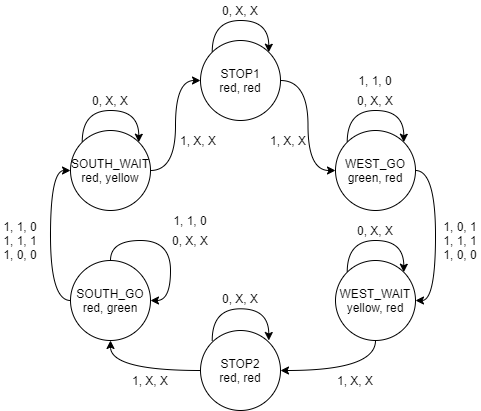

The diagram above was exported from draw.io. Its source (the exported page's mxGraphModel, read from the mxfile embedded in the PNG):
<mxGraphModel dx="1422" dy="762" grid="1" gridSize="10" guides="1" tooltips="1" connect="1" arrows="1" fold="1" page="1" pageScale="1" pageWidth="583" pageHeight="827" math="0" shadow="0">
  <root>
    <mxCell id="0" />
    <mxCell id="1" parent="0" />
    <mxCell id="0oUA-rk5GWOw3lKGC5H4-32" style="edgeStyle=orthogonalEdgeStyle;curved=1;rounded=0;orthogonalLoop=1;jettySize=auto;html=1;exitX=1;exitY=0.5;exitDx=0;exitDy=0;entryX=0;entryY=0.5;entryDx=0;entryDy=0;" parent="1" source="0oUA-rk5GWOw3lKGC5H4-2" target="0oUA-rk5GWOw3lKGC5H4-3" edge="1">
      <mxGeometry relative="1" as="geometry" />
    </mxCell>
    <mxCell id="0oUA-rk5GWOw3lKGC5H4-2" value="STOP1&lt;br&gt;red, red" style="ellipse;whiteSpace=wrap;html=1;aspect=fixed;" parent="1" vertex="1">
      <mxGeometry x="252" y="210" width="80" height="80" as="geometry" />
    </mxCell>
    <mxCell id="0oUA-rk5GWOw3lKGC5H4-29" style="edgeStyle=orthogonalEdgeStyle;curved=1;rounded=0;orthogonalLoop=1;jettySize=auto;html=1;exitX=1;exitY=0.5;exitDx=0;exitDy=0;entryX=1;entryY=0.5;entryDx=0;entryDy=0;" parent="1" source="0oUA-rk5GWOw3lKGC5H4-3" target="0oUA-rk5GWOw3lKGC5H4-4" edge="1">
      <mxGeometry relative="1" as="geometry" />
    </mxCell>
    <mxCell id="0oUA-rk5GWOw3lKGC5H4-3" value="WEST_GO&lt;br&gt;green, red" style="ellipse;whiteSpace=wrap;html=1;aspect=fixed;" parent="1" vertex="1">
      <mxGeometry x="387" y="300" width="80" height="80" as="geometry" />
    </mxCell>
    <mxCell id="0oUA-rk5GWOw3lKGC5H4-26" style="edgeStyle=orthogonalEdgeStyle;curved=1;rounded=0;orthogonalLoop=1;jettySize=auto;html=1;exitX=0.5;exitY=1;exitDx=0;exitDy=0;entryX=1;entryY=0.5;entryDx=0;entryDy=0;" parent="1" source="0oUA-rk5GWOw3lKGC5H4-4" target="0oUA-rk5GWOw3lKGC5H4-5" edge="1">
      <mxGeometry relative="1" as="geometry" />
    </mxCell>
    <mxCell id="0oUA-rk5GWOw3lKGC5H4-4" value="WEST_WAIT&lt;br&gt;yellow, red" style="ellipse;whiteSpace=wrap;html=1;aspect=fixed;" parent="1" vertex="1">
      <mxGeometry x="387" y="430" width="80" height="80" as="geometry" />
    </mxCell>
    <mxCell id="0oUA-rk5GWOw3lKGC5H4-27" style="edgeStyle=orthogonalEdgeStyle;curved=1;rounded=0;orthogonalLoop=1;jettySize=auto;html=1;exitX=0;exitY=0.5;exitDx=0;exitDy=0;entryX=0.5;entryY=1;entryDx=0;entryDy=0;" parent="1" source="0oUA-rk5GWOw3lKGC5H4-5" target="0oUA-rk5GWOw3lKGC5H4-7" edge="1">
      <mxGeometry relative="1" as="geometry" />
    </mxCell>
    <mxCell id="0oUA-rk5GWOw3lKGC5H4-5" value="STOP2&lt;br&gt;red, red" style="ellipse;whiteSpace=wrap;html=1;aspect=fixed;" parent="1" vertex="1">
      <mxGeometry x="252" y="500" width="80" height="80" as="geometry" />
    </mxCell>
    <mxCell id="0oUA-rk5GWOw3lKGC5H4-31" style="edgeStyle=orthogonalEdgeStyle;curved=1;rounded=0;orthogonalLoop=1;jettySize=auto;html=1;exitX=1;exitY=0.5;exitDx=0;exitDy=0;entryX=0;entryY=0.5;entryDx=0;entryDy=0;" parent="1" source="0oUA-rk5GWOw3lKGC5H4-6" target="0oUA-rk5GWOw3lKGC5H4-2" edge="1">
      <mxGeometry relative="1" as="geometry" />
    </mxCell>
    <mxCell id="0oUA-rk5GWOw3lKGC5H4-6" value="SOUTH_WAIT&lt;br&gt;red, yellow" style="ellipse;whiteSpace=wrap;html=1;aspect=fixed;" parent="1" vertex="1">
      <mxGeometry x="122" y="300" width="80" height="80" as="geometry" />
    </mxCell>
    <mxCell id="0oUA-rk5GWOw3lKGC5H4-28" style="edgeStyle=orthogonalEdgeStyle;curved=1;rounded=0;orthogonalLoop=1;jettySize=auto;html=1;exitX=0;exitY=0.5;exitDx=0;exitDy=0;entryX=0;entryY=0.5;entryDx=0;entryDy=0;" parent="1" source="0oUA-rk5GWOw3lKGC5H4-7" target="0oUA-rk5GWOw3lKGC5H4-6" edge="1">
      <mxGeometry relative="1" as="geometry" />
    </mxCell>
    <mxCell id="0oUA-rk5GWOw3lKGC5H4-7" value="SOUTH_GO&lt;br&gt;red, green" style="ellipse;whiteSpace=wrap;html=1;aspect=fixed;" parent="1" vertex="1">
      <mxGeometry x="122" y="430" width="80" height="80" as="geometry" />
    </mxCell>
    <mxCell id="0oUA-rk5GWOw3lKGC5H4-9" value="0, X, X" style="text;html=1;strokeColor=none;fillColor=none;align=center;verticalAlign=middle;whiteSpace=wrap;rounded=0;" parent="1" vertex="1">
      <mxGeometry x="272" y="170" width="40" height="20" as="geometry" />
    </mxCell>
    <mxCell id="0oUA-rk5GWOw3lKGC5H4-16" value="0, X, X" style="text;html=1;strokeColor=none;fillColor=none;align=center;verticalAlign=middle;whiteSpace=wrap;rounded=0;" parent="1" vertex="1">
      <mxGeometry x="407" y="260" width="40" height="20" as="geometry" />
    </mxCell>
    <mxCell id="0oUA-rk5GWOw3lKGC5H4-18" value="0, X, X" style="text;html=1;strokeColor=none;fillColor=none;align=center;verticalAlign=middle;whiteSpace=wrap;rounded=0;" parent="1" vertex="1">
      <mxGeometry x="407" y="390" width="40" height="20" as="geometry" />
    </mxCell>
    <mxCell id="0oUA-rk5GWOw3lKGC5H4-20" value="0, X, X" style="text;html=1;strokeColor=none;fillColor=none;align=center;verticalAlign=middle;whiteSpace=wrap;rounded=0;" parent="1" vertex="1">
      <mxGeometry x="272" y="458.28" width="40" height="20" as="geometry" />
    </mxCell>
    <mxCell id="0oUA-rk5GWOw3lKGC5H4-22" value="0, X, X" style="text;html=1;strokeColor=none;fillColor=none;align=center;verticalAlign=middle;whiteSpace=wrap;rounded=0;" parent="1" vertex="1">
      <mxGeometry x="222" y="400" width="40" height="20" as="geometry" />
    </mxCell>
    <mxCell id="0oUA-rk5GWOw3lKGC5H4-24" value="0, X, X" style="text;html=1;strokeColor=none;fillColor=none;align=center;verticalAlign=middle;whiteSpace=wrap;rounded=0;" parent="1" vertex="1">
      <mxGeometry x="142" y="260" width="40" height="20" as="geometry" />
    </mxCell>
    <mxCell id="0oUA-rk5GWOw3lKGC5H4-33" value="1, X, X" style="text;html=1;strokeColor=none;fillColor=none;align=center;verticalAlign=middle;whiteSpace=wrap;rounded=0;" parent="1" vertex="1">
      <mxGeometry x="320" y="300" width="40" height="20" as="geometry" />
    </mxCell>
    <mxCell id="0oUA-rk5GWOw3lKGC5H4-34" value="1, 1, 0" style="text;html=1;strokeColor=none;fillColor=none;align=center;verticalAlign=middle;whiteSpace=wrap;rounded=0;" parent="1" vertex="1">
      <mxGeometry x="407" y="240" width="40" height="20" as="geometry" />
    </mxCell>
    <mxCell id="0oUA-rk5GWOw3lKGC5H4-36" value="1, 1, 0" style="text;html=1;strokeColor=none;fillColor=none;align=center;verticalAlign=middle;whiteSpace=wrap;rounded=0;" parent="1" vertex="1">
      <mxGeometry x="222" y="380" width="40" height="20" as="geometry" />
    </mxCell>
    <mxCell id="0oUA-rk5GWOw3lKGC5H4-37" style="edgeStyle=orthogonalEdgeStyle;curved=1;rounded=0;orthogonalLoop=1;jettySize=auto;html=1;exitX=0.5;exitY=0;exitDx=0;exitDy=0;entryX=1;entryY=0.5;entryDx=0;entryDy=0;" parent="1" source="0oUA-rk5GWOw3lKGC5H4-7" target="0oUA-rk5GWOw3lKGC5H4-7" edge="1">
      <mxGeometry relative="1" as="geometry" />
    </mxCell>
    <mxCell id="0oUA-rk5GWOw3lKGC5H4-40" style="edgeStyle=orthogonalEdgeStyle;curved=1;rounded=0;orthogonalLoop=1;jettySize=auto;html=1;exitX=0;exitY=0;exitDx=0;exitDy=0;entryX=1;entryY=0;entryDx=0;entryDy=0;" parent="1" source="0oUA-rk5GWOw3lKGC5H4-3" target="0oUA-rk5GWOw3lKGC5H4-3" edge="1">
      <mxGeometry relative="1" as="geometry">
        <Array as="points">
          <mxPoint x="399" y="280" />
          <mxPoint x="455" y="280" />
        </Array>
      </mxGeometry>
    </mxCell>
    <mxCell id="0oUA-rk5GWOw3lKGC5H4-42" style="edgeStyle=orthogonalEdgeStyle;curved=1;rounded=0;orthogonalLoop=1;jettySize=auto;html=1;exitX=0;exitY=0;exitDx=0;exitDy=0;entryX=1;entryY=0;entryDx=0;entryDy=0;" parent="1" edge="1">
      <mxGeometry relative="1" as="geometry">
        <mxPoint x="398.71572875253787" y="441.71572875253787" as="sourcePoint" />
        <mxPoint x="455.28427124746213" y="441.71572875253787" as="targetPoint" />
        <Array as="points">
          <mxPoint x="399" y="410" />
          <mxPoint x="455" y="410" />
        </Array>
      </mxGeometry>
    </mxCell>
    <mxCell id="0oUA-rk5GWOw3lKGC5H4-43" style="edgeStyle=orthogonalEdgeStyle;curved=1;rounded=0;orthogonalLoop=1;jettySize=auto;html=1;exitX=0;exitY=0;exitDx=0;exitDy=0;entryX=1;entryY=0;entryDx=0;entryDy=0;" parent="1" edge="1">
      <mxGeometry relative="1" as="geometry">
        <mxPoint x="263.71572875253787" y="509.99572875253784" as="sourcePoint" />
        <mxPoint x="320.28427124746213" y="509.99572875253784" as="targetPoint" />
        <Array as="points">
          <mxPoint x="264" y="478.28" />
          <mxPoint x="320" y="478.28" />
        </Array>
      </mxGeometry>
    </mxCell>
    <mxCell id="0oUA-rk5GWOw3lKGC5H4-44" style="edgeStyle=orthogonalEdgeStyle;curved=1;rounded=0;orthogonalLoop=1;jettySize=auto;html=1;exitX=0;exitY=0;exitDx=0;exitDy=0;entryX=1;entryY=0;entryDx=0;entryDy=0;" parent="1" edge="1">
      <mxGeometry relative="1" as="geometry">
        <mxPoint x="133.71572875253787" y="311.71572875253787" as="sourcePoint" />
        <mxPoint x="190.28427124746213" y="311.71572875253787" as="targetPoint" />
        <Array as="points">
          <mxPoint x="134" y="280" />
          <mxPoint x="190" y="280" />
        </Array>
      </mxGeometry>
    </mxCell>
    <mxCell id="0oUA-rk5GWOw3lKGC5H4-45" style="edgeStyle=orthogonalEdgeStyle;curved=1;rounded=0;orthogonalLoop=1;jettySize=auto;html=1;exitX=0;exitY=0;exitDx=0;exitDy=0;entryX=1;entryY=0;entryDx=0;entryDy=0;" parent="1" edge="1">
      <mxGeometry relative="1" as="geometry">
        <mxPoint x="263.71572875253787" y="221.71572875253787" as="sourcePoint" />
        <mxPoint x="320.28427124746213" y="221.71572875253787" as="targetPoint" />
        <Array as="points">
          <mxPoint x="264" y="190" />
          <mxPoint x="320" y="190" />
        </Array>
      </mxGeometry>
    </mxCell>
    <mxCell id="0oUA-rk5GWOw3lKGC5H4-46" value="1, 0, 1&lt;br&gt;1, 1, 1&lt;br&gt;1, 0, 0" style="text;html=1;strokeColor=none;fillColor=none;align=center;verticalAlign=middle;whiteSpace=wrap;rounded=0;" parent="1" vertex="1">
      <mxGeometry x="492" y="380" width="40" height="60" as="geometry" />
    </mxCell>
    <mxCell id="0oUA-rk5GWOw3lKGC5H4-47" value="1, 1, 0&lt;br&gt;1, 1, 1&lt;br&gt;1, 0, 0" style="text;html=1;strokeColor=none;fillColor=none;align=center;verticalAlign=middle;whiteSpace=wrap;rounded=0;" parent="1" vertex="1">
      <mxGeometry x="52" y="380" width="40" height="60" as="geometry" />
    </mxCell>
    <mxCell id="1xhP66wTmHyvXBSKxOQQ-2" value="1, X, X" style="text;html=1;strokeColor=none;fillColor=none;align=center;verticalAlign=middle;whiteSpace=wrap;rounded=0;" vertex="1" parent="1">
      <mxGeometry x="387" y="540" width="40" height="20" as="geometry" />
    </mxCell>
    <mxCell id="1xhP66wTmHyvXBSKxOQQ-3" value="1, X, X" style="text;html=1;strokeColor=none;fillColor=none;align=center;verticalAlign=middle;whiteSpace=wrap;rounded=0;" vertex="1" parent="1">
      <mxGeometry x="182" y="540" width="40" height="20" as="geometry" />
    </mxCell>
    <mxCell id="1xhP66wTmHyvXBSKxOQQ-4" value="1, X, X" style="text;html=1;strokeColor=none;fillColor=none;align=center;verticalAlign=middle;whiteSpace=wrap;rounded=0;" vertex="1" parent="1">
      <mxGeometry x="230" y="300" width="40" height="20" as="geometry" />
    </mxCell>
  </root>
</mxGraphModel>